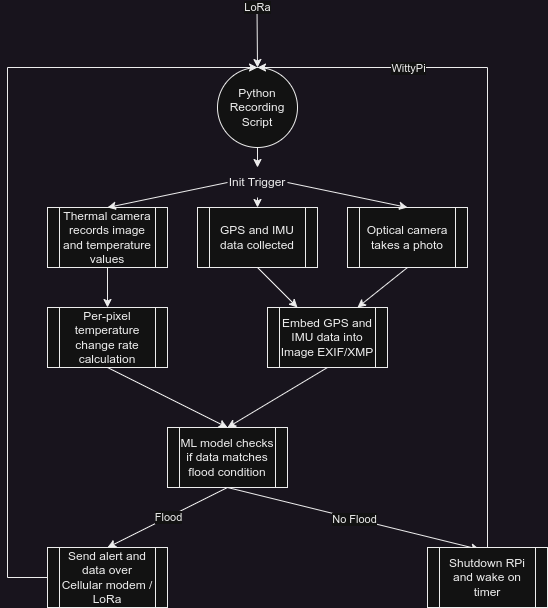

The diagram above was exported from draw.io. Its source (the exported page's mxGraphModel, read from the mxfile embedded in the PNG):
<mxGraphModel dx="1141" dy="646" grid="1" gridSize="10" guides="1" tooltips="1" connect="1" arrows="1" fold="1" page="1" pageScale="1" pageWidth="827" pageHeight="1169" math="0" shadow="0">
  <root>
    <mxCell id="WIyWlLk6GJQsqaUBKTNV-0" />
    <mxCell id="WIyWlLk6GJQsqaUBKTNV-1" parent="WIyWlLk6GJQsqaUBKTNV-0" />
    <mxCell id="9B5XTeSvO9SgaF4U4Kg2-0" value="Python&lt;br&gt;Recording Script" style="ellipse;whiteSpace=wrap;html=1;aspect=fixed;" parent="WIyWlLk6GJQsqaUBKTNV-1" vertex="1">
      <mxGeometry x="170" y="240" width="80" height="80" as="geometry" />
    </mxCell>
    <mxCell id="9B5XTeSvO9SgaF4U4Kg2-1" value="Optical camera takes a photo" style="shape=process;whiteSpace=wrap;html=1;backgroundOutline=1;" parent="WIyWlLk6GJQsqaUBKTNV-1" vertex="1">
      <mxGeometry x="300" y="380" width="120" height="60" as="geometry" />
    </mxCell>
    <mxCell id="9B5XTeSvO9SgaF4U4Kg2-2" value="Thermal camera records image and temperature values" style="shape=process;whiteSpace=wrap;html=1;backgroundOutline=1;" parent="WIyWlLk6GJQsqaUBKTNV-1" vertex="1">
      <mxGeometry y="380" width="120" height="60" as="geometry" />
    </mxCell>
    <mxCell id="9B5XTeSvO9SgaF4U4Kg2-3" value="GPS and IMU data collected" style="shape=process;whiteSpace=wrap;html=1;backgroundOutline=1;" parent="WIyWlLk6GJQsqaUBKTNV-1" vertex="1">
      <mxGeometry x="150" y="380" width="120" height="60" as="geometry" />
    </mxCell>
    <mxCell id="9B5XTeSvO9SgaF4U4Kg2-4" value="" style="endArrow=classic;html=1;rounded=0;entryX=0.25;entryY=0;entryDx=0;entryDy=0;" parent="WIyWlLk6GJQsqaUBKTNV-1" target="9B5XTeSvO9SgaF4U4Kg2-7" edge="1">
      <mxGeometry width="50" height="50" relative="1" as="geometry">
        <mxPoint x="210" y="440" as="sourcePoint" />
        <mxPoint x="250" y="520" as="targetPoint" />
      </mxGeometry>
    </mxCell>
    <mxCell id="9B5XTeSvO9SgaF4U4Kg2-6" value="" style="endArrow=classic;html=1;rounded=0;exitX=0.5;exitY=1;exitDx=0;exitDy=0;entryX=0.75;entryY=0;entryDx=0;entryDy=0;" parent="WIyWlLk6GJQsqaUBKTNV-1" source="9B5XTeSvO9SgaF4U4Kg2-1" target="9B5XTeSvO9SgaF4U4Kg2-7" edge="1">
      <mxGeometry width="50" height="50" relative="1" as="geometry">
        <mxPoint x="330" y="500" as="sourcePoint" />
        <mxPoint x="310" y="520" as="targetPoint" />
      </mxGeometry>
    </mxCell>
    <mxCell id="9B5XTeSvO9SgaF4U4Kg2-7" value="Embed GPS and IMU data into Image EXIF/XMP" style="shape=process;whiteSpace=wrap;html=1;backgroundOutline=1;" parent="WIyWlLk6GJQsqaUBKTNV-1" vertex="1">
      <mxGeometry x="220" y="480" width="120" height="60" as="geometry" />
    </mxCell>
    <mxCell id="9B5XTeSvO9SgaF4U4Kg2-8" value="" style="endArrow=classic;html=1;rounded=0;exitX=1;exitY=0.5;exitDx=0;exitDy=0;entryX=0.5;entryY=0;entryDx=0;entryDy=0;" parent="WIyWlLk6GJQsqaUBKTNV-1" source="6bBT2P5mam257GffhFZN-0" target="9B5XTeSvO9SgaF4U4Kg2-1" edge="1">
      <mxGeometry width="50" height="50" relative="1" as="geometry">
        <mxPoint x="115" y="260" as="sourcePoint" />
        <mxPoint x="220" y="280" as="targetPoint" />
      </mxGeometry>
    </mxCell>
    <mxCell id="9B5XTeSvO9SgaF4U4Kg2-9" value="ML model checks if data matches flood condition" style="shape=process;whiteSpace=wrap;html=1;backgroundOutline=1;" parent="WIyWlLk6GJQsqaUBKTNV-1" vertex="1">
      <mxGeometry x="120" y="600" width="120" height="60" as="geometry" />
    </mxCell>
    <mxCell id="9B5XTeSvO9SgaF4U4Kg2-11" value="Send alert and data over Cellular modem / LoRa" style="shape=process;whiteSpace=wrap;html=1;backgroundOutline=1;" parent="WIyWlLk6GJQsqaUBKTNV-1" vertex="1">
      <mxGeometry y="720" width="120" height="60" as="geometry" />
    </mxCell>
    <mxCell id="9B5XTeSvO9SgaF4U4Kg2-18" value="" style="endArrow=classic;html=1;rounded=0;exitX=0.5;exitY=1;exitDx=0;exitDy=0;entryX=0.5;entryY=0;entryDx=0;entryDy=0;" parent="WIyWlLk6GJQsqaUBKTNV-1" source="9B5XTeSvO9SgaF4U4Kg2-2" target="9B5XTeSvO9SgaF4U4Kg2-34" edge="1">
      <mxGeometry width="50" height="50" relative="1" as="geometry">
        <mxPoint x="380" y="450" as="sourcePoint" />
        <mxPoint x="430" y="400" as="targetPoint" />
      </mxGeometry>
    </mxCell>
    <mxCell id="9B5XTeSvO9SgaF4U4Kg2-19" value="" style="endArrow=classic;html=1;rounded=0;exitX=0.5;exitY=1;exitDx=0;exitDy=0;entryX=0.5;entryY=0;entryDx=0;entryDy=0;" parent="WIyWlLk6GJQsqaUBKTNV-1" source="9B5XTeSvO9SgaF4U4Kg2-7" target="9B5XTeSvO9SgaF4U4Kg2-9" edge="1">
      <mxGeometry width="50" height="50" relative="1" as="geometry">
        <mxPoint x="360" y="440" as="sourcePoint" />
        <mxPoint x="220" y="600" as="targetPoint" />
      </mxGeometry>
    </mxCell>
    <mxCell id="9B5XTeSvO9SgaF4U4Kg2-22" value="" style="endArrow=classic;html=1;rounded=0;exitX=0;exitY=0.5;exitDx=0;exitDy=0;entryX=0.5;entryY=0;entryDx=0;entryDy=0;" parent="WIyWlLk6GJQsqaUBKTNV-1" source="6bBT2P5mam257GffhFZN-0" target="9B5XTeSvO9SgaF4U4Kg2-2" edge="1">
      <mxGeometry width="50" height="50" relative="1" as="geometry">
        <mxPoint x="280" y="240" as="sourcePoint" />
        <mxPoint x="330" y="190" as="targetPoint" />
      </mxGeometry>
    </mxCell>
    <mxCell id="9B5XTeSvO9SgaF4U4Kg2-23" value="" style="endArrow=classic;html=1;rounded=0;exitX=0.5;exitY=1;exitDx=0;exitDy=0;entryX=0.5;entryY=0;entryDx=0;entryDy=0;" parent="WIyWlLk6GJQsqaUBKTNV-1" source="6bBT2P5mam257GffhFZN-0" target="9B5XTeSvO9SgaF4U4Kg2-3" edge="1">
      <mxGeometry width="50" height="50" relative="1" as="geometry">
        <mxPoint x="320" y="510" as="sourcePoint" />
        <mxPoint x="370" y="460" as="targetPoint" />
      </mxGeometry>
    </mxCell>
    <mxCell id="9B5XTeSvO9SgaF4U4Kg2-24" value="" style="endArrow=classic;html=1;rounded=0;entryX=0.5;entryY=0;entryDx=0;entryDy=0;exitX=0.5;exitY=1;exitDx=0;exitDy=0;" parent="WIyWlLk6GJQsqaUBKTNV-1" source="9B5XTeSvO9SgaF4U4Kg2-9" target="9B5XTeSvO9SgaF4U4Kg2-11" edge="1">
      <mxGeometry relative="1" as="geometry">
        <mxPoint x="200" y="670" as="sourcePoint" />
        <mxPoint x="300" y="670" as="targetPoint" />
      </mxGeometry>
    </mxCell>
    <mxCell id="9B5XTeSvO9SgaF4U4Kg2-25" value="Flood" style="edgeLabel;resizable=0;html=1;align=center;verticalAlign=middle;" parent="9B5XTeSvO9SgaF4U4Kg2-24" connectable="0" vertex="1">
      <mxGeometry relative="1" as="geometry" />
    </mxCell>
    <mxCell id="9B5XTeSvO9SgaF4U4Kg2-26" value="" style="endArrow=classic;html=1;rounded=0;exitX=0.5;exitY=1;exitDx=0;exitDy=0;entryX=0.433;entryY=0.033;entryDx=0;entryDy=0;entryPerimeter=0;" parent="WIyWlLk6GJQsqaUBKTNV-1" source="9B5XTeSvO9SgaF4U4Kg2-9" target="9B5XTeSvO9SgaF4U4Kg2-33" edge="1">
      <mxGeometry relative="1" as="geometry">
        <mxPoint x="430" y="680" as="sourcePoint" />
        <mxPoint x="560" y="690" as="targetPoint" />
      </mxGeometry>
    </mxCell>
    <mxCell id="9B5XTeSvO9SgaF4U4Kg2-27" value="No Flood" style="edgeLabel;resizable=0;html=1;align=center;verticalAlign=middle;" parent="9B5XTeSvO9SgaF4U4Kg2-26" connectable="0" vertex="1">
      <mxGeometry relative="1" as="geometry" />
    </mxCell>
    <mxCell id="9B5XTeSvO9SgaF4U4Kg2-33" value="Shutdown RPi and wake on timer" style="shape=process;whiteSpace=wrap;html=1;backgroundOutline=1;" parent="WIyWlLk6GJQsqaUBKTNV-1" vertex="1">
      <mxGeometry x="380" y="720" width="120" height="60" as="geometry" />
    </mxCell>
    <mxCell id="9B5XTeSvO9SgaF4U4Kg2-34" value="Per-pixel temperature change rate calculation" style="shape=process;whiteSpace=wrap;html=1;backgroundOutline=1;" parent="WIyWlLk6GJQsqaUBKTNV-1" vertex="1">
      <mxGeometry y="480" width="120" height="60" as="geometry" />
    </mxCell>
    <mxCell id="9B5XTeSvO9SgaF4U4Kg2-35" value="" style="endArrow=classic;html=1;rounded=0;exitX=0.5;exitY=1;exitDx=0;exitDy=0;entryX=0.5;entryY=0;entryDx=0;entryDy=0;" parent="WIyWlLk6GJQsqaUBKTNV-1" source="9B5XTeSvO9SgaF4U4Kg2-34" target="9B5XTeSvO9SgaF4U4Kg2-9" edge="1">
      <mxGeometry width="50" height="50" relative="1" as="geometry">
        <mxPoint x="390" y="660" as="sourcePoint" />
        <mxPoint x="440" y="610" as="targetPoint" />
      </mxGeometry>
    </mxCell>
    <mxCell id="I409tDSWH0VJ-jujWJuk-0" value="" style="endArrow=classic;html=1;rounded=0;exitX=0;exitY=0.5;exitDx=0;exitDy=0;" parent="WIyWlLk6GJQsqaUBKTNV-1" source="9B5XTeSvO9SgaF4U4Kg2-11" edge="1">
      <mxGeometry width="50" height="50" relative="1" as="geometry">
        <mxPoint x="390" y="600" as="sourcePoint" />
        <mxPoint x="210" y="240" as="targetPoint" />
        <Array as="points">
          <mxPoint x="-40" y="750" />
          <mxPoint x="-40" y="240" />
        </Array>
      </mxGeometry>
    </mxCell>
    <mxCell id="I409tDSWH0VJ-jujWJuk-2" value="" style="endArrow=classic;html=1;rounded=0;entryX=0.25;entryY=0;entryDx=0;entryDy=0;" parent="WIyWlLk6GJQsqaUBKTNV-1" edge="1">
      <mxGeometry width="50" height="50" relative="1" as="geometry">
        <mxPoint x="80" y="180" as="sourcePoint" />
        <mxPoint x="80" y="180" as="targetPoint" />
        <Array as="points" />
      </mxGeometry>
    </mxCell>
    <mxCell id="I409tDSWH0VJ-jujWJuk-6" value="" style="endArrow=classic;html=1;rounded=0;exitX=0.5;exitY=0;exitDx=0;exitDy=0;entryX=0.5;entryY=0;entryDx=0;entryDy=0;" parent="WIyWlLk6GJQsqaUBKTNV-1" source="9B5XTeSvO9SgaF4U4Kg2-33" target="9B5XTeSvO9SgaF4U4Kg2-0" edge="1">
      <mxGeometry relative="1" as="geometry">
        <mxPoint x="440" y="140" as="sourcePoint" />
        <mxPoint x="240" y="200" as="targetPoint" />
        <Array as="points">
          <mxPoint x="440" y="240" />
        </Array>
      </mxGeometry>
    </mxCell>
    <mxCell id="I409tDSWH0VJ-jujWJuk-7" value="WittyPi" style="edgeLabel;resizable=0;html=1;align=center;verticalAlign=middle;" parent="I409tDSWH0VJ-jujWJuk-6" connectable="0" vertex="1">
      <mxGeometry relative="1" as="geometry">
        <mxPoint x="-80" y="-125" as="offset" />
      </mxGeometry>
    </mxCell>
    <mxCell id="I409tDSWH0VJ-jujWJuk-8" value="" style="endArrow=classic;html=1;rounded=0;entryX=0.5;entryY=0;entryDx=0;entryDy=0;" parent="WIyWlLk6GJQsqaUBKTNV-1" target="9B5XTeSvO9SgaF4U4Kg2-0" edge="1">
      <mxGeometry relative="1" as="geometry">
        <mxPoint x="209.5" y="180" as="sourcePoint" />
        <mxPoint x="209.5" y="240" as="targetPoint" />
        <Array as="points" />
      </mxGeometry>
    </mxCell>
    <mxCell id="I409tDSWH0VJ-jujWJuk-9" value="LoRa" style="edgeLabel;resizable=0;html=1;align=center;verticalAlign=middle;" parent="I409tDSWH0VJ-jujWJuk-8" connectable="0" vertex="1">
      <mxGeometry relative="1" as="geometry">
        <mxPoint y="-30" as="offset" />
      </mxGeometry>
    </mxCell>
    <mxCell id="6bBT2P5mam257GffhFZN-0" value="Init Trigger" style="text;html=1;strokeColor=none;fillColor=none;align=center;verticalAlign=middle;whiteSpace=wrap;rounded=0;" vertex="1" parent="WIyWlLk6GJQsqaUBKTNV-1">
      <mxGeometry x="180" y="340" width="60" height="30" as="geometry" />
    </mxCell>
    <mxCell id="6bBT2P5mam257GffhFZN-4" value="" style="endArrow=classic;html=1;rounded=0;exitX=0.5;exitY=1;exitDx=0;exitDy=0;entryX=0.5;entryY=0;entryDx=0;entryDy=0;" edge="1" parent="WIyWlLk6GJQsqaUBKTNV-1" source="9B5XTeSvO9SgaF4U4Kg2-0" target="6bBT2P5mam257GffhFZN-0">
      <mxGeometry width="50" height="50" relative="1" as="geometry">
        <mxPoint x="200" y="480" as="sourcePoint" />
        <mxPoint x="250" y="430" as="targetPoint" />
      </mxGeometry>
    </mxCell>
  </root>
</mxGraphModel>